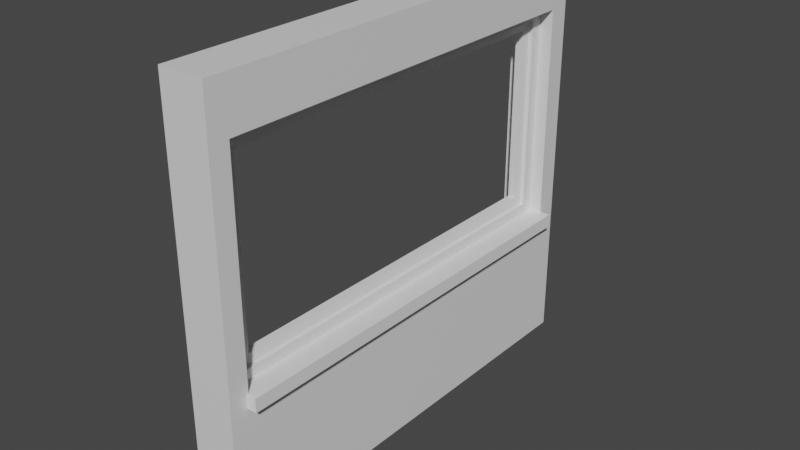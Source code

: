 # Source: SimpleWindow.blend  (saved by Blender 2.80.75; exported with 4.5.12 LTS)
import bpy
from mathutils import Matrix  # noqa: F401  (used for matrix-valued properties, if any)

bpy.ops.wm.read_factory_settings(use_empty=True)
scene = bpy.context.scene
scene.name = 'Scene'

# ---- collections
col_collection = bpy.data.collections.new('Collection'); scene.collection.children.link(col_collection)

# ---- materials (node trees are filled in below, after node groups)
mat_material = bpy.data.materials.new('Material')
mat_material.alpha_threshold = 0.0
mat_material.use_transparent_shadow = False
mat_material.line_color = (0.0, 0.0, 0.0, 1.0)

# ---- material node trees
mat_material.use_nodes = True; mat_material.node_tree.nodes.clear()
_N = mat_material.node_tree.nodes; _L = mat_material.node_tree.links
n0 = _N.new('ShaderNodeOutputMaterial'); n0.name = 'Material Output'; n0.location = (300, 300)
n1 = _N.new('ShaderNodeBsdfPrincipled'); n1.name = 'Principled BSDF'; n1.location = (10, 300)
n1.distribution = 'GGX'
n1.subsurface_method = 'BURLEY'
n1.inputs[2].default_value = 0.4
n1.inputs[3].default_value = 1.45
n1.inputs[27].default_value = (0.0, 0.0, 0.0, 1.0)
n1.inputs[28].default_value = 1.0
_L.new(n1.outputs[0], n0.inputs[0])
n0.is_active_output = True

# ---- world
world_world = bpy.data.worlds.new('World'); scene.world = world_world
world_world.use_nodes = True; world_world.node_tree.nodes.clear()
_N = world_world.node_tree.nodes; _L = world_world.node_tree.links
n0 = _N.new('ShaderNodeOutputWorld'); n0.name = 'World Output'; n0.location = (300, 300)
n1 = _N.new('ShaderNodeBackground'); n1.name = 'Background'; n1.location = (10, 300)
n1.inputs[0].default_value = (0.05088, 0.05088, 0.05088, 1.0)
_L.new(n1.outputs[0], n0.inputs[0])
n0.is_active_output = True
world_world.color = (0.05088, 0.05088, 0.05088)
world_world.use_sun_shadow = False
world_world.sun_shadow_jitter_overblur = 0.0

# ---- meshes
me_cube = bpy.data.meshes.new('Cube')
me_cube.from_pydata([(1.0, 5.0, 8.0), (1.0, 5.0, -1.0), (1.0, -5.0, 8.0), (1.0, -5.0, -1.0), (-1.0, 5.0, 8.0), (-1.0, 5.0, -1.0), (-1.0, -5.0, 8.0), (-1.0, -5.0, -1.0), (1.0, 5.0, 6.909), (-1.0, -5.0, 6.909), (1.0, -5.0, 6.909), (-1.0, 5.0, 6.909), (1.0, 5.0, 1.983), (1.0, -5.0, 1.983), (-1.0, 5.0, 1.983), (-1.0, -5.0, 1.983), (-1.0, -4.565, -1.0), (1.0, -4.565, 8.0), (-1.0, -4.565, 8.0), (1.0, -4.565, -1.0), (1.0, -4.565, 6.909), (-1.0, -4.565, 6.909), (-1.0, -4.565, 1.983), (1.0, -4.565, 1.983), (-1.0, 4.527, 8.0), (1.0, 4.527, -1.0), (-1.0, 4.527, 6.909), (-1.0, 4.527, 1.983), (-1.0, 4.527, -1.0), (1.0, 4.511, 8.0), (1.0, 4.527, 6.909), (1.0, 4.527, 1.983)], [], [(17, 18, 6, 2), (10, 2, 6, 9), (26, 24, 4, 11), (16, 19, 3, 7), (20, 17, 2, 10), (11, 4, 0, 8), (14, 11, 8, 12), (23, 20, 10, 13), (27, 26, 11, 14), (13, 10, 9, 15), (3, 13, 15, 7), (28, 27, 14, 5), (19, 23, 13, 3), (5, 14, 12, 1), (25, 31, 23, 19), (7, 15, 22, 16), (15, 9, 21, 22), (30, 29, 17, 20), (28, 25, 19, 16), (9, 6, 18, 21), (29, 24, 18, 17), (0, 4, 24, 29), (5, 1, 25, 28), (8, 0, 29, 30), (12, 8, 30, 31), (1, 12, 31, 25), (16, 22, 27, 28), (21, 18, 24, 26), (22, 21, 20, 23), (31, 27, 22, 23), (31, 30, 26, 27), (30, 20, 21, 26)])
_uv = me_cube.uv_layers.new(name='UVMap')
_uv.uv.foreach_set('vector', [0.375, 0.2391, 0.625, 0.2391, 0.625, 0.25, 0.375, 0.25, 0.5947, 0.25, 0.625, 0.25, 0.625, 0.5, 0.5947, 0.5, 0.5947, 0.7382, 0.625, 0.7382, 0.625, 0.75, 0.5947, 0.75, 0.375, 0.9891, 0.625, 0.9891, 0.625, 1.0, 0.375, 1.0, 0.3447, 0.7391, 0.375, 0.7391, 0.375, 0.75, 0.3447, 0.75, 0.8447, 0.5, 0.875, 0.5, 0.875, 0.75, 0.8447, 0.75, 0.7079, 0.5, 0.8447, 0.5, 0.8447, 0.75, 0.7079, 0.75, 0.2079, 0.7391, 0.3447, 0.7391, 0.3447, 0.75, 0.2079, 0.75, 0.4579, 0.7382, 0.5947, 0.7382, 0.5947, 0.75, 0.4579, 0.75, 0.4579, 0.25, 0.5947, 0.25, 0.5947, 0.5, 0.4579, 0.5, 0.375, 0.25, 0.4579, 0.25, 0.4579, 0.5, 0.375, 0.5, 0.375, 0.7382, 0.4579, 0.7382, 0.4579, 0.75, 0.375, 0.75, 0.125, 0.7391, 0.2079, 0.7391, 0.2079, 0.75, 0.125, 0.75, 0.625, 0.5, 0.7079, 0.5, 0.7079, 0.75, 0.625, 0.75, 0.125, 0.5118, 0.2079, 0.5118, 0.2079, 0.7391, 0.125, 0.7391, 0.375, 0.5, 0.4579, 0.5, 0.4579, 0.5109, 0.375, 0.5109, 0.4579, 0.5, 0.5947, 0.5, 0.5947, 0.5109, 0.4579, 0.5109, 0.3447, 0.5118, 0.375, 0.5118, 0.375, 0.7391, 0.3447, 0.7391, 0.375, 0.7618, 0.625, 0.7618, 0.625, 0.9891, 0.375, 0.9891, 0.5947, 0.5, 0.625, 0.5, 0.625, 0.5109, 0.5947, 0.5109, 0.375, 0.01182, 0.625, 0.01182, 0.625, 0.2391, 0.375, 0.2391, 0.375, 0.0, 0.625, 0.0, 0.625, 0.01182, 0.375, 0.01182, 0.375, 0.75, 0.625, 0.75, 0.625, 0.7618, 0.375, 0.7618, 0.3447, 0.5, 0.375, 0.5, 0.375, 0.5118, 0.3447, 0.5118, 0.2079, 0.5, 0.3447, 0.5, 0.3447, 0.5118, 0.2079, 0.5118, 0.125, 0.5, 0.2079, 0.5, 0.2079, 0.5118, 0.125, 0.5118, 0.375, 0.5109, 0.4579, 0.5109, 0.4579, 0.7382, 0.375, 0.7382, 0.5947, 0.5109, 0.625, 0.5109, 0.625, 0.7382, 0.5947, 0.7382, 0.4579, 0.5109, 0.5947, 0.5109, 0.3447, 0.7391, 0.2079, 0.7391, 0.2079, 0.5118, 0.4579, 0.7382, 0.4579, 0.5109, 0.2079, 0.7391, 0.2079, 0.5118, 0.3447, 0.5118, 0.5947, 0.7382, 0.4579, 0.7382, 0.3447, 0.5118, 0.3447, 0.7391, 0.5947, 0.5109, 0.5947, 0.7382])
me_cube.materials.append(mat_material)
me_cube.use_remesh_preserve_volume = False
me_cube.use_remesh_preserve_attributes = False
me_cube.use_mirror_vertex_groups = False
me_cube.update()
me_cube_001 = bpy.data.meshes.new('Cube.001')
me_cube_001.from_pydata([(-1.0, -1.0, -1.0), (-1.0, -1.0, 1.0), (-1.0, 1.0, -1.0), (-1.0, 1.0, 1.0), (1.0, -1.0, -1.0), (1.0, -1.0, 1.0), (1.0, 1.0, -1.0), (1.0, 1.0, 1.0)], [], [(0, 1, 3, 2), (2, 3, 7, 6), (6, 7, 5, 4), (4, 5, 1, 0), (2, 6, 4, 0), (7, 3, 1, 5)])
_uv = me_cube_001.uv_layers.new(name='UVMap')
_uv.uv.foreach_set('vector', [0.375, 0.0, 0.625, 0.0, 0.625, 0.25, 0.375, 0.25, 0.375, 0.25, 0.625, 0.25, 0.625, 0.5, 0.375, 0.5, 0.375, 0.5, 0.625, 0.5, 0.625, 0.75, 0.375, 0.75, 0.375, 0.75, 0.625, 0.75, 0.625, 1.0, 0.375, 1.0, 0.125, 0.5, 0.375, 0.5, 0.375, 0.75, 0.125, 0.75, 0.625, 0.5, 0.875, 0.5, 0.875, 0.75, 0.625, 0.75])
me_cube_001.use_remesh_preserve_volume = False
me_cube_001.use_remesh_preserve_attributes = False
me_cube_001.use_mirror_vertex_groups = False
me_cube_001.update()
me_cube_002 = bpy.data.meshes.new('Cube.002')
me_cube_002.from_pydata([(-1.0, -1.0, -1.0), (-1.0, -1.0, 1.0), (-1.0, 1.0, -1.0), (-1.0, 1.0, 1.0), (1.0, -1.0, -1.0), (1.0, -1.0, 1.0), (1.0, 1.0, -1.0), (1.0, 1.0, 1.0), (-1.0, -1.0, -0.9008), (-1.0, 1.0, -0.9008), (1.0, 1.0, -0.9008), (1.0, -1.0, -0.9008), (-1.0, -1.0, 0.8879), (-1.0, 1.0, 0.8879), (1.0, 1.0, 0.8879), (1.0, -1.0, 0.8879), (-1.0, -0.9428, -1.0), (-1.0, -0.9428, 1.0), (1.0, -0.9428, -1.0), (1.0, -0.9428, 1.0), (1.0, -0.9428, -0.9008), (-1.0, -0.9428, -0.9008), (1.0, -0.9428, 0.8879), (-1.0, -0.9428, 0.8879), (-1.0, 0.927, 1.0), (1.0, 0.927, -1.0), (-1.0, 0.927, -0.9008), (-1.0, 0.927, 0.8879), (-1.0, 0.927, -1.0), (1.0, 0.927, 1.0), (1.0, 0.927, -0.9008), (1.0, 0.927, 0.8879), (0.5811, 0.927, -0.9008), (0.5811, -0.9428, -0.9008), (0.5811, -0.9428, 0.8879), (-0.5898, 0.927, -0.9008), (-0.5898, -0.9428, -0.9008), (-0.5898, -0.9428, 0.8879), (0.5811, 0.927, 0.8891), (-0.5898, 0.927, 0.8891), (0.4139, 0.8826, -0.8166), (0.4139, -0.8984, -0.8163), (0.4139, -0.8984, 0.8037), (-0.4226, 0.8826, -0.8166), (-0.4226, -0.8984, -0.8163), (-0.4226, -0.8984, 0.8037), (0.4139, 0.8826, 0.8049), (-0.4226, 0.8826, 0.8049)], [], [(27, 24, 3, 13), (13, 3, 7, 14), (22, 19, 5, 15), (15, 5, 1, 12), (16, 18, 4, 0), (19, 17, 1, 5), (4, 11, 8, 0), (18, 20, 11, 4), (2, 9, 10, 6), (28, 26, 9, 2), (11, 15, 12, 8), (20, 22, 15, 11), (9, 13, 14, 10), (26, 27, 13, 9), (8, 12, 23, 21), (0, 8, 21, 16), (25, 30, 20, 18), (29, 24, 17, 19), (28, 25, 18, 16), (31, 29, 19, 22), (12, 1, 17, 23), (14, 7, 29, 31), (2, 6, 25, 28), (7, 3, 24, 29), (6, 10, 30, 25), (10, 14, 31, 30), (35, 26, 21, 36), (16, 21, 26, 28), (23, 17, 24, 27), (33, 34, 22, 20), (35, 36, 44, 43), (30, 32, 33, 20), (21, 23, 37, 36), (32, 38, 46, 40), (33, 32, 40, 41), (26, 35, 39, 27), (31, 38, 32, 30), (37, 39, 47, 45), (31, 22, 34, 38), (27, 39, 37, 23), (44, 45, 42, 41), (40, 43, 44, 41), (43, 40, 46, 47), (45, 47, 46, 42), (38, 34, 42, 46), (34, 33, 41, 42), (39, 35, 43, 47), (36, 37, 45, 44)])
_uv = me_cube_002.uv_layers.new(name='UVMap')
_uv.uv.foreach_set('vector', [0.611, 0.2409, 0.625, 0.2409, 0.625, 0.25, 0.611, 0.25, 0.611, 0.25, 0.625, 0.25, 0.625, 0.5, 0.611, 0.5, 0.611, 0.7429, 0.625, 0.7429, 0.625, 0.75, 0.611, 0.75, 0.611, 0.75, 0.625, 0.75, 0.625, 1.0, 0.611, 1.0, 0.125, 0.7429, 0.375, 0.7429, 0.375, 0.75, 0.125, 0.75, 0.625, 0.7429, 0.875, 0.7429, 0.875, 0.75, 0.625, 0.75, 0.375, 0.75, 0.3874, 0.75, 0.3874, 1.0, 0.375, 1.0, 0.375, 0.7429, 0.3874, 0.7429, 0.3874, 0.75, 0.375, 0.75, 0.375, 0.25, 0.3874, 0.25, 0.3874, 0.5, 0.375, 0.5, 0.375, 0.2409, 0.3874, 0.2409, 0.3874, 0.25, 0.375, 0.25, 0.3874, 0.75, 0.611, 0.75, 0.611, 1.0, 0.3874, 1.0, 0.3874, 0.7429, 0.611, 0.7429, 0.611, 0.75, 0.3874, 0.75, 0.3874, 0.25, 0.611, 0.25, 0.611, 0.5, 0.3874, 0.5, 0.3874, 0.2409, 0.611, 0.2409, 0.611, 0.25, 0.3874, 0.25, 0.3874, 0.0, 0.611, 0.0, 0.611, 0.007145, 0.3874, 0.007145, 0.375, 0.0, 0.3874, 0.0, 0.3874, 0.007145, 0.375, 0.007145, 0.375, 0.5091, 0.3874, 0.5091, 0.3874, 0.7429, 0.375, 0.7429, 0.625, 0.5091, 0.875, 0.5091, 0.875, 0.7429, 0.625, 0.7429, 0.125, 0.5091, 0.375, 0.5091, 0.375, 0.7429, 0.125, 0.7429, 0.611, 0.5091, 0.625, 0.5091, 0.625, 0.7429, 0.611, 0.7429, 0.611, 0.0, 0.625, 0.0, 0.625, 0.007145, 0.611, 0.007145, 0.611, 0.5, 0.625, 0.5, 0.625, 0.5091, 0.611, 0.5091, 0.125, 0.5, 0.375, 0.5, 0.375, 0.5091, 0.125, 0.5091, 0.625, 0.5, 0.875, 0.5, 0.875, 0.5091, 0.625, 0.5091, 0.375, 0.5, 0.3874, 0.5, 0.3874, 0.5091, 0.375, 0.5091, 0.3874, 0.5, 0.611, 0.5, 0.611, 0.5091, 0.3874, 0.5091, 0.3874, 0.2959, 0.3874, 0.2409, 0.3874, 0.007145, 0.3874, 0.158, 0.375, 0.007145, 0.3874, 0.007145, 0.3874, 0.2409, 0.375, 0.2409, 0.611, 0.007145, 0.625, 0.007145, 0.625, 0.2409, 0.611, 0.2409, 0.3874, 0.5888, 0.611, 0.5888, 0.611, 0.7429, 0.3874, 0.7429, 0.3874, 0.2959, 0.3874, 0.158, 0.3874, 0.158, 0.3874, 0.2959, 0.3874, 0.5091, 0.3874, 0.4529, 0.3874, 0.5888, 0.3874, 0.7429, 0.3874, 0.007145, 0.611, 0.007145, 0.611, 0.158, 0.3874, 0.158, 0.3874, 0.4529, 0.3874, 0.4529, 0.3874, 0.4529, 0.3874, 0.4529, 0.3874, 0.5888, 0.3874, 0.4529, 0.3874, 0.4529, 0.3874, 0.5888, 0.3874, 0.2409, 0.3874, 0.2959, 0.3874, 0.2959, 0.611, 0.2409, 0.611, 0.5091, 0.3874, 0.4529, 0.3874, 0.4529, 0.3874, 0.5091, 0.611, 0.158, 0.3874, 0.2959, 0.3874, 0.2959, 0.611, 0.158, 0.611, 0.5091, 0.611, 0.7429, 0.611, 0.5888, 0.3874, 0.4529, 0.611, 0.2409, 0.3874, 0.2959, 0.611, 0.158, 0.611, 0.007145, 0.3874, 0.158, 0.611, 0.158, 0.611, 0.5888, 0.3874, 0.5888, 0.3874, 0.4529, 0.3874, 0.2959, 0.3874, 0.158, 0.3874, 0.5888, 0.3874, 0.2959, 0.3874, 0.4529, 0.3874, 0.4529, 0.3874, 0.2959, 0.611, 0.158, 0.3874, 0.2959, 0.3874, 0.4529, 0.611, 0.5888, 0.3874, 0.4529, 0.611, 0.5888, 0.611, 0.5888, 0.3874, 0.4529, 0.611, 0.5888, 0.3874, 0.5888, 0.3874, 0.5888, 0.611, 0.5888, 0.3874, 0.2959, 0.3874, 0.2959, 0.3874, 0.2959, 0.3874, 0.2959, 0.3874, 0.158, 0.611, 0.158, 0.611, 0.158, 0.3874, 0.158])
me_cube_002.use_remesh_preserve_volume = False
me_cube_002.use_remesh_preserve_attributes = False
me_cube_002.use_mirror_vertex_groups = False
me_cube_002.update()

# ---- objects
ob_cube = bpy.data.objects.new('Cube', me_cube)
ob_cube_001 = bpy.data.objects.new('Cube.001', me_cube_001)
ob_cube_002 = bpy.data.objects.new('Cube.002', me_cube_002)

# ---- transforms, parenting, visibility, modifiers, constraints
ob_cube.location = (0.0, 0.0, 0.0)
ob_cube.scale = (0.5, 1.0, 1.0)
ob_cube.lock_rotations_4d = False
ob_cube.empty_display_type = 'ARROWS'
ob_cube.lineart.crease_threshold = 0.0
ob_cube_001.location = (0.1028, 0.0, 2.0)
ob_cube_001.scale = (0.6, 4.6, 0.15)
ob_cube_001.lineart.crease_threshold = 0.0
ob_cube_002.location = (0.0, 0.0, 4.546)
ob_cube_002.scale = (0.2, 4.6, 2.4)
ob_cube_002.lineart.crease_threshold = 0.0

# ---- collection membership
col_collection.objects.link(ob_cube)
col_collection.objects.link(ob_cube_001)
col_collection.objects.link(ob_cube_002)

# ---- scene / render settings (as saved in the file)
scene.frame_start = 1; scene.frame_end = 250; scene.frame_set(1)
scene.render.engine = 'BLENDER_EEVEE_NEXT'
scene.cycles.use_denoising = False
scene.cycles.samples = 128
scene.cycles.sampling_pattern = 'TABULATED_SOBOL'
scene.cycles.use_adaptive_sampling = False
scene.cycles.use_light_tree = False
scene.view_settings.view_transform = 'Filmic'
bpy.context.view_layer.update()

# ---- added for rendering (the .blend has no active camera and no usable light): camera, sun
cam_auto = bpy.data.cameras.new('AutoCamera')
cam_auto.lens = 50.0
cam_auto.sensor_width = 36.0
cam_auto.clip_end = 1000.0
ob_auto_camera = bpy.data.objects.new('AutoCamera', cam_auto)
scene.collection.objects.link(ob_auto_camera)
ob_auto_camera.location = (12.5987, -14.9967, 13.4978)
ob_auto_camera.rotation_euler = (1.09748, -7.21219e-08, 0.694738)
scene.camera = ob_auto_camera
light_auto_sun = bpy.data.lights.new('AutoSun', 'SUN')
light_auto_sun.energy = 3.0
light_auto_sun.angle = 0.0523599
ob_auto_sun = bpy.data.objects.new('AutoSun', light_auto_sun)
scene.collection.objects.link(ob_auto_sun)
ob_auto_sun.rotation_euler = (0.872665, 0.174533, 0.523599)
bpy.context.view_layer.update()

